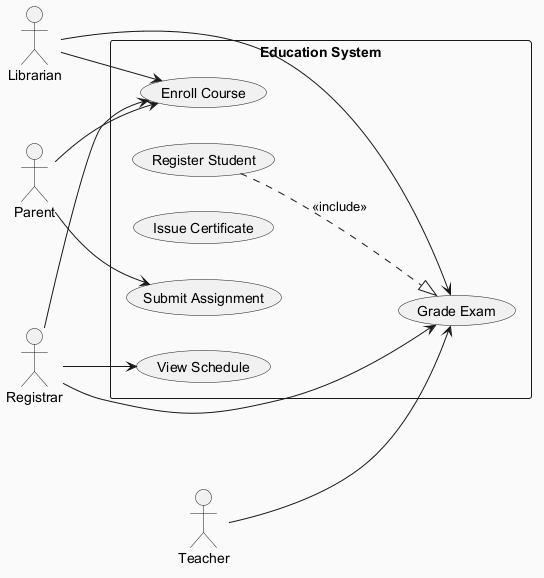

The diagram above was rendered by PlantUML. Its source (embedded in the PNG):
@startuml
skinparam backgroundColor #FAFAFA
skinparam classBackgroundColor #FFF3E0
skinparam classBorderColor #E65100
left to right direction
actor "Librarian" as L
actor "Parent" as P
actor "Teacher" as T
actor "Registrar" as R
rectangle "Education System" {
  usecase "Submit Assignment" as UC_SubmitAssignment
  usecase "Register Student" as UC_RegisterStudent
  usecase "Issue Certificate" as UC_IssueCertificate
  usecase "View Schedule" as UC_ViewSchedule
  usecase "Grade Exam" as UC_GradeExam
  usecase "Enroll Course" as UC_EnrollCourse
}
L --> UC_EnrollCourse
L --> UC_GradeExam
P --> UC_SubmitAssignment
P --> UC_EnrollCourse
T --> UC_GradeExam
R --> UC_ViewSchedule
R --> UC_GradeExam
R --> UC_EnrollCourse
UC_RegisterStudent ..|> UC_GradeExam : <<include>>
@enduml